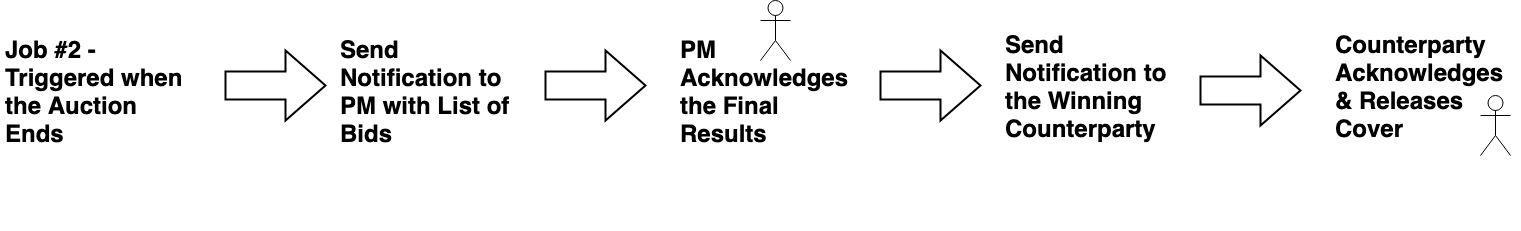

The diagram above was exported from draw.io. Its source (the exported page's mxGraphModel, read from the mxfile embedded in the PNG):
<mxGraphModel dx="1426" dy="733" grid="1" gridSize="10" guides="1" tooltips="1" connect="1" arrows="1" fold="1" page="1" pageScale="1" pageWidth="1169" pageHeight="827" math="0" shadow="0">
  <root>
    <mxCell id="kPy9i6SRr_OBUUYYLHq2-0" />
    <mxCell id="kPy9i6SRr_OBUUYYLHq2-1" parent="kPy9i6SRr_OBUUYYLHq2-0" />
    <mxCell id="UwT7gsL9Oxs64TxZkPna-0" value="" style="verticalLabelPosition=bottom;verticalAlign=top;html=1;strokeWidth=2;shape=mxgraph.arrows2.arrow;dy=0.6;dx=40;notch=0;" vertex="1" parent="kPy9i6SRr_OBUUYYLHq2-1">
      <mxGeometry x="265" y="150" width="100" height="70" as="geometry" />
    </mxCell>
    <mxCell id="UwT7gsL9Oxs64TxZkPna-1" value="&lt;h1&gt;Send Notification to PM with List of Bids&lt;/h1&gt;&lt;p&gt;&lt;/p&gt;" style="text;html=1;strokeColor=none;fillColor=none;spacing=5;spacingTop=-20;whiteSpace=wrap;overflow=hidden;rounded=0;labelBorderColor=none;" vertex="1" parent="kPy9i6SRr_OBUUYYLHq2-1">
      <mxGeometry x="375" y="130" width="190" height="120" as="geometry" />
    </mxCell>
    <mxCell id="UwT7gsL9Oxs64TxZkPna-2" value="" style="verticalLabelPosition=bottom;verticalAlign=top;html=1;strokeWidth=2;shape=mxgraph.arrows2.arrow;dy=0.6;dx=40;notch=0;" vertex="1" parent="kPy9i6SRr_OBUUYYLHq2-1">
      <mxGeometry x="585" y="150" width="100" height="70" as="geometry" />
    </mxCell>
    <mxCell id="UwT7gsL9Oxs64TxZkPna-3" value="&lt;h1&gt;PM Acknowledges the Final Results&lt;/h1&gt;&lt;p&gt;&lt;/p&gt;" style="text;html=1;strokeColor=none;fillColor=none;spacing=5;spacingTop=-20;whiteSpace=wrap;overflow=hidden;rounded=0;labelBorderColor=none;" vertex="1" parent="kPy9i6SRr_OBUUYYLHq2-1">
      <mxGeometry x="715" y="130" width="190" height="200" as="geometry" />
    </mxCell>
    <mxCell id="UwT7gsL9Oxs64TxZkPna-4" value="&lt;h1&gt;Job #2 - Triggered when the Auction Ends&lt;/h1&gt;&lt;p&gt;&lt;/p&gt;" style="text;html=1;strokeColor=none;fillColor=none;spacing=5;spacingTop=-20;whiteSpace=wrap;overflow=hidden;rounded=0;labelBorderColor=none;" vertex="1" parent="kPy9i6SRr_OBUUYYLHq2-1">
      <mxGeometry x="40" y="130" width="190" height="120" as="geometry" />
    </mxCell>
    <mxCell id="UwT7gsL9Oxs64TxZkPna-6" value="" style="verticalLabelPosition=bottom;verticalAlign=top;html=1;strokeWidth=2;shape=mxgraph.arrows2.arrow;dy=0.6;dx=40;notch=0;" vertex="1" parent="kPy9i6SRr_OBUUYYLHq2-1">
      <mxGeometry x="920" y="150" width="100" height="70" as="geometry" />
    </mxCell>
    <mxCell id="TdnNpJrNZcFw077rsiCo-0" value="" style="shape=umlActor;verticalLabelPosition=bottom;verticalAlign=top;html=1;outlineConnect=0;" vertex="1" parent="kPy9i6SRr_OBUUYYLHq2-1">
      <mxGeometry x="800" y="100" width="30" height="60" as="geometry" />
    </mxCell>
    <mxCell id="V9-Wj3Qb-bXF6LLGRSQU-0" value="&lt;h1&gt;Send Notification to the Winning Counterparty&lt;/h1&gt;&lt;p&gt;&lt;/p&gt;" style="text;html=1;strokeColor=none;fillColor=none;spacing=5;spacingTop=-20;whiteSpace=wrap;overflow=hidden;rounded=0;labelBorderColor=none;" vertex="1" parent="kPy9i6SRr_OBUUYYLHq2-1">
      <mxGeometry x="1040" y="125" width="190" height="120" as="geometry" />
    </mxCell>
    <mxCell id="3M3S-fDZdmH31Xaw4BZ8-0" value="&lt;h1&gt;Counterparty Acknowledges &amp;amp; Releases Cover&lt;/h1&gt;&lt;p&gt;&lt;/p&gt;" style="text;html=1;strokeColor=none;fillColor=none;spacing=5;spacingTop=-20;whiteSpace=wrap;overflow=hidden;rounded=0;labelBorderColor=none;" vertex="1" parent="kPy9i6SRr_OBUUYYLHq2-1">
      <mxGeometry x="1370" y="125" width="190" height="200" as="geometry" />
    </mxCell>
    <mxCell id="3M3S-fDZdmH31Xaw4BZ8-1" value="" style="verticalLabelPosition=bottom;verticalAlign=top;html=1;strokeWidth=2;shape=mxgraph.arrows2.arrow;dy=0.6;dx=40;notch=0;" vertex="1" parent="kPy9i6SRr_OBUUYYLHq2-1">
      <mxGeometry x="1240" y="155" width="100" height="70" as="geometry" />
    </mxCell>
    <mxCell id="3M3S-fDZdmH31Xaw4BZ8-2" value="" style="shape=umlActor;verticalLabelPosition=bottom;verticalAlign=top;html=1;outlineConnect=0;" vertex="1" parent="kPy9i6SRr_OBUUYYLHq2-1">
      <mxGeometry x="1520" y="195" width="30" height="60" as="geometry" />
    </mxCell>
  </root>
</mxGraphModel>